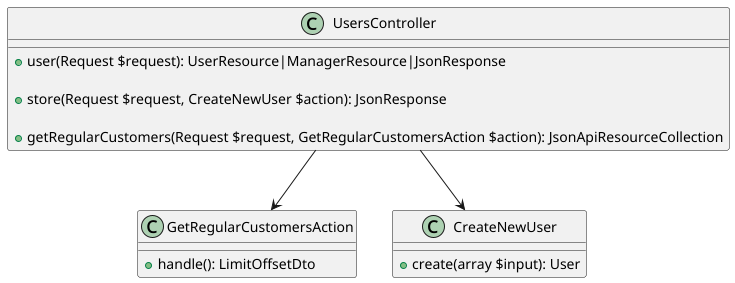

The diagram above was rendered by PlantUML. Its source (embedded in the PNG):
@startuml

class UsersController {
    + user(Request $request): UserResource|ManagerResource|JsonResponse
    
    + store(Request $request, CreateNewUser $action): JsonResponse
    
    + getRegularCustomers(Request $request, GetRegularCustomersAction $action): JsonApiResourceCollection
}

class GetRegularCustomersAction {
    + handle(): LimitOffsetDto
}

class CreateNewUser {
    + create(array $input): User
}

UsersController --> GetRegularCustomersAction
UsersController --> CreateNewUser

@enduml